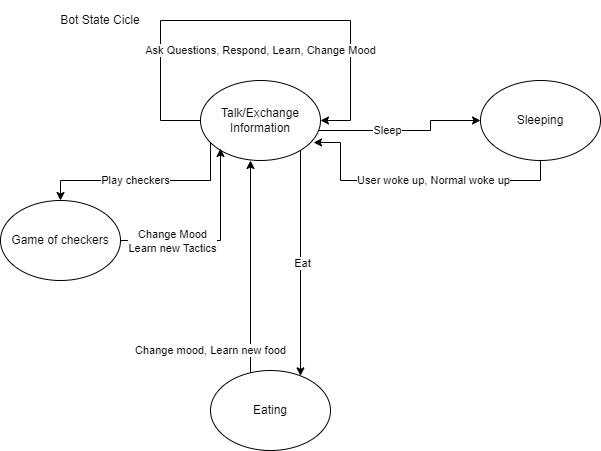

The diagram above was exported from draw.io. Its source (the exported page's mxGraphModel, read from the mxfile embedded in the PNG):
<mxGraphModel dx="1381" dy="764" grid="1" gridSize="10" guides="1" tooltips="1" connect="1" arrows="1" fold="1" page="1" pageScale="1" pageWidth="827" pageHeight="1169" math="0" shadow="0">
  <root>
    <mxCell id="0" />
    <mxCell id="1" parent="0" />
    <mxCell id="TkdpCQtACLtuPBMlN_t0-2" value="Ask Questions, Respond, Learn, Change Mood" style="edgeStyle=orthogonalEdgeStyle;rounded=0;orthogonalLoop=1;jettySize=auto;html=1;entryX=1;entryY=0.5;entryDx=0;entryDy=0;exitX=0;exitY=0.5;exitDx=0;exitDy=0;" parent="1" source="TkdpCQtACLtuPBMlN_t0-1" target="TkdpCQtACLtuPBMlN_t0-1" edge="1">
      <mxGeometry x="0.0435" y="-30" relative="1" as="geometry">
        <mxPoint x="480" y="40" as="targetPoint" />
        <Array as="points">
          <mxPoint x="280" y="120" />
          <mxPoint x="280" y="20" />
          <mxPoint x="470" y="20" />
          <mxPoint x="470" y="120" />
        </Array>
        <mxPoint as="offset" />
      </mxGeometry>
    </mxCell>
    <mxCell id="TkdpCQtACLtuPBMlN_t0-8" value="Play checkers" style="edgeStyle=orthogonalEdgeStyle;rounded=0;orthogonalLoop=1;jettySize=auto;html=1;entryX=0.5;entryY=0;entryDx=0;entryDy=0;" parent="1" source="TkdpCQtACLtuPBMlN_t0-1" target="TkdpCQtACLtuPBMlN_t0-4" edge="1">
      <mxGeometry x="0.0909" relative="1" as="geometry">
        <Array as="points">
          <mxPoint x="330" y="180" />
          <mxPoint x="180" y="180" />
        </Array>
        <mxPoint as="offset" />
      </mxGeometry>
    </mxCell>
    <mxCell id="TkdpCQtACLtuPBMlN_t0-14" value="Sleep" style="edgeStyle=orthogonalEdgeStyle;rounded=0;orthogonalLoop=1;jettySize=auto;html=1;exitX=1;exitY=1;exitDx=0;exitDy=0;entryX=0;entryY=0.5;entryDx=0;entryDy=0;" parent="1" source="TkdpCQtACLtuPBMlN_t0-1" target="TkdpCQtACLtuPBMlN_t0-13" edge="1">
      <mxGeometry relative="1" as="geometry">
        <Array as="points">
          <mxPoint x="422" y="130" />
          <mxPoint x="550" y="130" />
          <mxPoint x="550" y="120" />
        </Array>
      </mxGeometry>
    </mxCell>
    <mxCell id="TkdpCQtACLtuPBMlN_t0-20" value="Eat" style="edgeStyle=orthogonalEdgeStyle;rounded=0;orthogonalLoop=1;jettySize=auto;html=1;exitX=1;exitY=1;exitDx=0;exitDy=0;" parent="1" source="TkdpCQtACLtuPBMlN_t0-1" target="TkdpCQtACLtuPBMlN_t0-19" edge="1">
      <mxGeometry x="0.0224" y="2" relative="1" as="geometry">
        <Array as="points">
          <mxPoint x="420" y="148" />
        </Array>
        <mxPoint as="offset" />
      </mxGeometry>
    </mxCell>
    <mxCell id="TkdpCQtACLtuPBMlN_t0-1" value="Talk/Exchange Information" style="ellipse;whiteSpace=wrap;html=1;" parent="1" vertex="1">
      <mxGeometry x="320" y="80" width="120" height="80" as="geometry" />
    </mxCell>
    <mxCell id="TkdpCQtACLtuPBMlN_t0-10" style="edgeStyle=orthogonalEdgeStyle;rounded=0;orthogonalLoop=1;jettySize=auto;html=1;" parent="1" source="TkdpCQtACLtuPBMlN_t0-4" edge="1">
      <mxGeometry relative="1" as="geometry">
        <mxPoint x="340" y="148" as="targetPoint" />
        <Array as="points">
          <mxPoint x="340" y="240" />
          <mxPoint x="340" y="148" />
        </Array>
      </mxGeometry>
    </mxCell>
    <mxCell id="TkdpCQtACLtuPBMlN_t0-11" value="Change Mood&lt;br&gt;Learn new Tactics" style="edgeLabel;html=1;align=center;verticalAlign=middle;resizable=0;points=[];" parent="TkdpCQtACLtuPBMlN_t0-10" vertex="1" connectable="0">
      <mxGeometry x="-0.2394" y="-1" relative="1" as="geometry">
        <mxPoint x="-22" y="-1" as="offset" />
      </mxGeometry>
    </mxCell>
    <mxCell id="TkdpCQtACLtuPBMlN_t0-4" value="Game of checkers" style="ellipse;whiteSpace=wrap;html=1;" parent="1" vertex="1">
      <mxGeometry x="120" y="200" width="120" height="80" as="geometry" />
    </mxCell>
    <mxCell id="TkdpCQtACLtuPBMlN_t0-7" value="Bot State Cicle" style="text;html=1;strokeColor=none;fillColor=none;align=center;verticalAlign=middle;whiteSpace=wrap;rounded=0;" parent="1" vertex="1">
      <mxGeometry x="160" width="120" height="40" as="geometry" />
    </mxCell>
    <mxCell id="TkdpCQtACLtuPBMlN_t0-17" value="User woke up, Normal woke up" style="edgeStyle=orthogonalEdgeStyle;rounded=0;orthogonalLoop=1;jettySize=auto;html=1;entryX=0.942;entryY=0.775;entryDx=0;entryDy=0;entryPerimeter=0;" parent="1" source="TkdpCQtACLtuPBMlN_t0-13" target="TkdpCQtACLtuPBMlN_t0-1" edge="1">
      <mxGeometry x="-0.1065" relative="1" as="geometry">
        <Array as="points">
          <mxPoint x="660" y="180" />
          <mxPoint x="460" y="180" />
          <mxPoint x="460" y="142" />
        </Array>
        <mxPoint as="offset" />
      </mxGeometry>
    </mxCell>
    <mxCell id="TkdpCQtACLtuPBMlN_t0-13" value="Sleeping" style="ellipse;whiteSpace=wrap;html=1;" parent="1" vertex="1">
      <mxGeometry x="600" y="80" width="120" height="80" as="geometry" />
    </mxCell>
    <mxCell id="TkdpCQtACLtuPBMlN_t0-24" value="Change mood, Learn new food" style="edgeStyle=orthogonalEdgeStyle;rounded=0;orthogonalLoop=1;jettySize=auto;html=1;exitX=0.333;exitY=0.038;exitDx=0;exitDy=0;exitPerimeter=0;" parent="1" source="TkdpCQtACLtuPBMlN_t0-19" edge="1">
      <mxGeometry x="-0.7837" y="40" relative="1" as="geometry">
        <mxPoint as="offset" />
        <mxPoint x="370" y="160" as="targetPoint" />
        <Array as="points">
          <mxPoint x="370" y="160" />
        </Array>
      </mxGeometry>
    </mxCell>
    <mxCell id="TkdpCQtACLtuPBMlN_t0-19" value="Eating" style="ellipse;whiteSpace=wrap;html=1;" parent="1" vertex="1">
      <mxGeometry x="330" y="370" width="120" height="80" as="geometry" />
    </mxCell>
  </root>
</mxGraphModel>